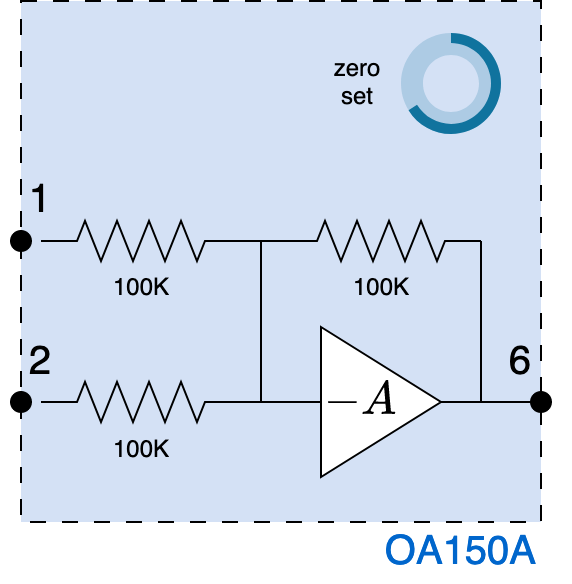

The diagram above was exported from draw.io. Its source (the exported page's mxGraphModel, read from the mxfile embedded in the PNG):
<mxGraphModel dx="767" dy="726" grid="1" gridSize="10" guides="1" tooltips="1" connect="1" arrows="1" fold="1" page="1" pageScale="1" pageWidth="827" pageHeight="1169" math="1" shadow="0">
  <root>
    <mxCell id="0" />
    <mxCell id="1" parent="0" />
    <mxCell id="2" value="" style="group" vertex="1" connectable="0" parent="1">
      <mxGeometry x="370" y="110" width="285" height="274.5" as="geometry" />
    </mxCell>
    <mxCell id="3" value="" style="group" connectable="0" vertex="1" parent="2">
      <mxGeometry y="64" width="285" height="210.5" as="geometry" />
    </mxCell>
    <mxCell id="4" value="" style="rounded=0;whiteSpace=wrap;html=1;fillColor=#D4E1F5;dashed=1;dashPattern=8 8;" vertex="1" parent="3">
      <mxGeometry x="10" y="-80" width="260" height="260.5" as="geometry" />
    </mxCell>
    <mxCell id="5" value="100K" style="pointerEvents=1;verticalLabelPosition=bottom;shadow=0;dashed=0;align=center;html=1;verticalAlign=top;shape=mxgraph.electrical.resistors.resistor_2;" vertex="1" parent="3">
      <mxGeometry x="20" y="30" width="100" height="20" as="geometry" />
    </mxCell>
    <mxCell id="6" value="100K" style="pointerEvents=1;verticalLabelPosition=bottom;shadow=0;dashed=0;align=center;html=1;verticalAlign=top;shape=mxgraph.electrical.resistors.resistor_2;" vertex="1" parent="3">
      <mxGeometry x="20" y="110.5" width="100" height="20" as="geometry" />
    </mxCell>
    <mxCell id="7" value="" style="ellipse;whiteSpace=wrap;html=1;aspect=fixed;fillColor=#000000;" vertex="1" parent="3">
      <mxGeometry x="5" y="35" width="10" height="10" as="geometry" />
    </mxCell>
    <mxCell id="8" value="" style="ellipse;whiteSpace=wrap;html=1;aspect=fixed;fillColor=#000000;" vertex="1" parent="3">
      <mxGeometry x="5" y="115.5" width="10" height="10" as="geometry" />
    </mxCell>
    <mxCell id="9" value="1" style="text;html=1;strokeColor=none;fillColor=none;align=center;verticalAlign=middle;whiteSpace=wrap;rounded=0;fontSize=20;" vertex="1" parent="3">
      <mxGeometry x="10" y="5" width="20" height="30" as="geometry" />
    </mxCell>
    <mxCell id="10" value="2" style="text;html=1;strokeColor=none;fillColor=none;align=center;verticalAlign=middle;whiteSpace=wrap;rounded=0;fontSize=20;" vertex="1" parent="3">
      <mxGeometry x="10" y="85.5" width="20" height="30" as="geometry" />
    </mxCell>
    <mxCell id="11" value="100K" style="pointerEvents=1;verticalLabelPosition=bottom;shadow=0;dashed=0;align=center;html=1;verticalAlign=top;shape=mxgraph.electrical.resistors.resistor_2;" vertex="1" parent="3">
      <mxGeometry x="140" y="30" width="100" height="20" as="geometry" />
    </mxCell>
    <mxCell id="12" value="$$-A$$" style="triangle;whiteSpace=wrap;html=1;fontSize=20;align=left;" vertex="1" parent="3">
      <mxGeometry x="160" y="83" width="60" height="75" as="geometry" />
    </mxCell>
    <mxCell id="13" value="" style="endArrow=none;html=1;rounded=0;entryX=0;entryY=0.5;entryDx=0;entryDy=0;entryPerimeter=0;exitX=1;exitY=0.5;exitDx=0;exitDy=0;exitPerimeter=0;" edge="1" parent="3" source="5" target="11">
      <mxGeometry width="50" height="50" relative="1" as="geometry">
        <mxPoint x="130" y="237.5" as="sourcePoint" />
        <mxPoint x="180" y="187.5" as="targetPoint" />
      </mxGeometry>
    </mxCell>
    <mxCell id="14" value="" style="endArrow=none;html=1;rounded=0;entryX=0;entryY=0.5;entryDx=0;entryDy=0;exitX=1;exitY=0.5;exitDx=0;exitDy=0;exitPerimeter=0;" edge="1" parent="3" source="6" target="12">
      <mxGeometry width="50" height="50" relative="1" as="geometry">
        <mxPoint x="130" y="240.5" as="sourcePoint" />
        <mxPoint x="180" y="190.5" as="targetPoint" />
      </mxGeometry>
    </mxCell>
    <mxCell id="15" value="" style="ellipse;whiteSpace=wrap;html=1;aspect=fixed;fillColor=#000000;" vertex="1" parent="3">
      <mxGeometry x="265" y="115.5" width="10" height="10" as="geometry" />
    </mxCell>
    <mxCell id="16" value="" style="endArrow=none;html=1;rounded=0;entryX=1;entryY=0.5;entryDx=0;entryDy=0;exitX=0;exitY=0.5;exitDx=0;exitDy=0;" edge="1" parent="3" source="15" target="12">
      <mxGeometry width="50" height="50" relative="1" as="geometry">
        <mxPoint x="260" y="120.5" as="sourcePoint" />
        <mxPoint x="180" y="190.5" as="targetPoint" />
      </mxGeometry>
    </mxCell>
    <mxCell id="17" value="" style="endArrow=none;html=1;rounded=0;entryX=1;entryY=0.5;entryDx=0;entryDy=0;entryPerimeter=0;" edge="1" parent="3" target="11">
      <mxGeometry width="50" height="50" relative="1" as="geometry">
        <mxPoint x="240" y="120.5" as="sourcePoint" />
        <mxPoint x="180" y="190.5" as="targetPoint" />
      </mxGeometry>
    </mxCell>
    <mxCell id="18" value="" style="endArrow=none;html=1;rounded=0;" edge="1" parent="3">
      <mxGeometry width="50" height="50" relative="1" as="geometry">
        <mxPoint x="130" y="120.5" as="sourcePoint" />
        <mxPoint x="130" y="40.5" as="targetPoint" />
      </mxGeometry>
    </mxCell>
    <mxCell id="19" value="OA150A" style="text;html=1;strokeColor=none;fillColor=none;align=right;verticalAlign=middle;whiteSpace=wrap;rounded=0;fontSize=20;fontColor=#0066CC;" vertex="1" parent="3">
      <mxGeometry x="210" y="180.5" width="60" height="30" as="geometry" />
    </mxCell>
    <mxCell id="20" value="6" style="text;html=1;strokeColor=none;fillColor=none;align=center;verticalAlign=middle;whiteSpace=wrap;rounded=0;fontSize=20;" vertex="1" parent="3">
      <mxGeometry x="250" y="85.5" width="20" height="30" as="geometry" />
    </mxCell>
    <mxCell id="21" value="zero&lt;br&gt;set" style="text;html=1;strokeColor=none;fillColor=none;align=center;verticalAlign=middle;whiteSpace=wrap;rounded=0;" vertex="1" parent="2">
      <mxGeometry x="160" y="10.25" width="36.88" height="30" as="geometry" />
    </mxCell>
    <mxCell id="22" value="" style="verticalLabelPosition=bottom;verticalAlign=top;html=1;shape=mxgraph.basic.donut;dx=11;strokeColor=none;fillColor=#10739E;fontSize=10;align=center;fillOpacity=20;" vertex="1" parent="2">
      <mxGeometry x="200" width="50" height="50.5" as="geometry" />
    </mxCell>
    <mxCell id="23" value="" style="verticalLabelPosition=middle;verticalAlign=middle;html=1;shape=mxgraph.basic.partConcEllipse;startAngle=0;endAngle=0.6614833952955453;arcWidth=0.2;strokeColor=none;fillColor=#10739E;fontSize=22;fontColor=#10739E;align=center;fontStyle=1;whiteSpace=wrap;" vertex="1" parent="22">
      <mxGeometry width="50" height="50.5" as="geometry" />
    </mxCell>
  </root>
</mxGraphModel>